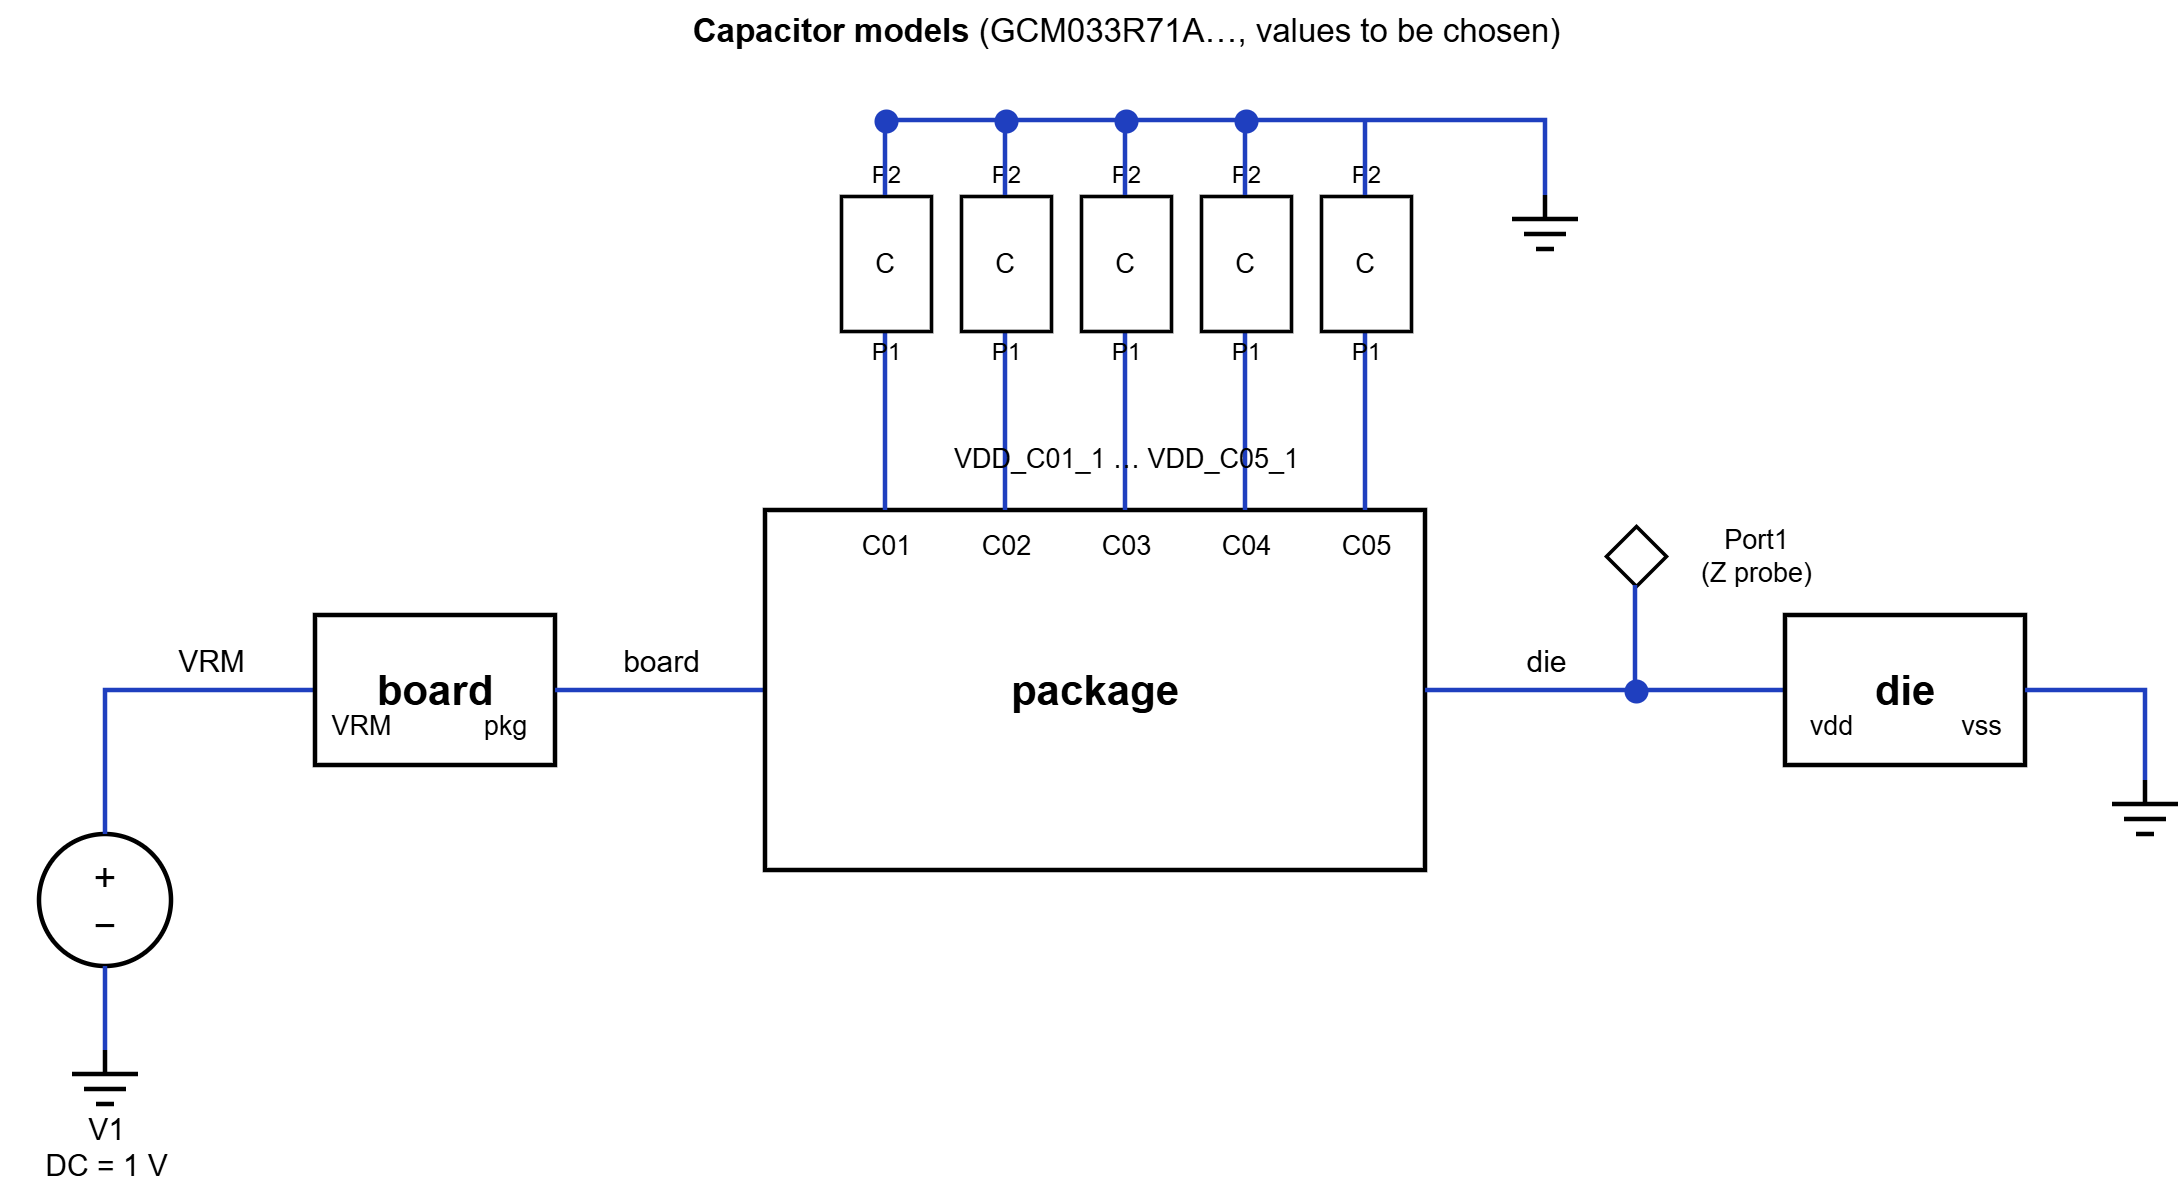

The diagram above was exported from draw.io. Its source (the exported page's mxGraphModel, read from the mxfile embedded in the PNG):
<mxGraphModel dx="1226" dy="804" grid="0" gridSize="10" guides="1" tooltips="1" connect="1" arrows="1" fold="1" page="0" pageScale="1" pageWidth="827" pageHeight="1169" math="0" shadow="0">
  <root>
    <mxCell id="0" />
    <mxCell id="1" parent="0" />
    <mxCell id="jMSSx8PJGJTYqMfEPC1b-1" parent="1" style="ellipse;whiteSpace=wrap;html=1;fillColor=#FFFFFF;strokeWidth=1.5;fontSize=13;" value="+&lt;br&gt;&amp;#8722;" vertex="1">
      <mxGeometry height="44" width="44" x="58" y="308" as="geometry" />
    </mxCell>
    <mxCell id="jMSSx8PJGJTYqMfEPC1b-2" edge="1" parent="1" style="endArrow=none;html=1;rounded=0;strokeWidth=1.5;strokeColor=#1F3FBF;">
      <mxGeometry relative="1" as="geometry">
        <Array as="points">
          <mxPoint x="80" y="260" />
        </Array>
        <mxPoint x="80" y="308" as="sourcePoint" />
        <mxPoint x="150" y="260" as="targetPoint" />
      </mxGeometry>
    </mxCell>
    <mxCell id="jMSSx8PJGJTYqMfEPC1b-3" edge="1" parent="1" style="endArrow=none;html=1;rounded=0;strokeWidth=1.5;strokeColor=#1F3FBF;">
      <mxGeometry relative="1" as="geometry">
        <mxPoint x="80" y="352" as="sourcePoint" />
        <mxPoint x="80" y="380" as="targetPoint" />
      </mxGeometry>
    </mxCell>
    <mxCell id="jMSSx8PJGJTYqMfEPC1b-4" edge="1" parent="1" style="endArrow=none;html=1;strokeWidth=1.5;">
      <mxGeometry relative="1" as="geometry">
        <mxPoint x="80" y="380" as="sourcePoint" />
        <mxPoint x="80" y="388" as="targetPoint" />
      </mxGeometry>
    </mxCell>
    <mxCell id="jMSSx8PJGJTYqMfEPC1b-5" edge="1" parent="1" style="endArrow=none;html=1;strokeWidth=1.5;">
      <mxGeometry relative="1" as="geometry">
        <mxPoint x="69" y="388" as="sourcePoint" />
        <mxPoint x="91" y="388" as="targetPoint" />
      </mxGeometry>
    </mxCell>
    <mxCell id="jMSSx8PJGJTYqMfEPC1b-6" edge="1" parent="1" style="endArrow=none;html=1;strokeWidth=1.5;">
      <mxGeometry relative="1" as="geometry">
        <mxPoint x="73" y="393" as="sourcePoint" />
        <mxPoint x="87" y="393" as="targetPoint" />
      </mxGeometry>
    </mxCell>
    <mxCell id="jMSSx8PJGJTYqMfEPC1b-7" edge="1" parent="1" style="endArrow=none;html=1;strokeWidth=1.5;">
      <mxGeometry relative="1" as="geometry">
        <mxPoint x="77" y="398" as="sourcePoint" />
        <mxPoint x="83" y="398" as="targetPoint" />
      </mxGeometry>
    </mxCell>
    <mxCell id="jMSSx8PJGJTYqMfEPC1b-8" parent="1" style="text;html=1;align=center;verticalAlign=middle;fontSize=10;strokeColor=none;fillColor=none;" value="V1&lt;br&gt;DC = 1 V" vertex="1">
      <mxGeometry height="30" width="70" x="45" y="397" as="geometry" />
    </mxCell>
    <mxCell id="jMSSx8PJGJTYqMfEPC1b-9" parent="1" style="text;html=1;align=center;verticalAlign=middle;fontSize=10;strokeColor=none;fillColor=none;" value="VRM" vertex="1">
      <mxGeometry height="16" width="50" x="90" y="242" as="geometry" />
    </mxCell>
    <mxCell id="jMSSx8PJGJTYqMfEPC1b-10" parent="1" style="rounded=0;whiteSpace=wrap;html=1;fillColor=#FFFFFF;strokeColor=#000000;strokeWidth=1.5;fontSize=14;fontStyle=1;" value="board" vertex="1">
      <mxGeometry height="50" width="80" x="150" y="235" as="geometry" />
    </mxCell>
    <mxCell id="jMSSx8PJGJTYqMfEPC1b-11" parent="1" style="text;html=1;align=center;verticalAlign=middle;fontSize=9;strokeColor=none;fillColor=none;" value="&lt;span style=&quot;font-size:9px;font-weight:normal&quot;&gt;VRM&lt;/span&gt;" vertex="1">
      <mxGeometry height="12" width="30" x="150" y="266" as="geometry" />
    </mxCell>
    <mxCell id="jMSSx8PJGJTYqMfEPC1b-12" parent="1" style="text;html=1;align=center;verticalAlign=middle;fontSize=9;strokeColor=none;fillColor=none;" value="&lt;span style=&quot;font-size:9px;font-weight:normal&quot;&gt;pkg&lt;/span&gt;" vertex="1">
      <mxGeometry height="12" width="30" x="198" y="266" as="geometry" />
    </mxCell>
    <mxCell id="jMSSx8PJGJTYqMfEPC1b-13" edge="1" parent="1" style="endArrow=none;html=1;rounded=0;strokeWidth=1.5;strokeColor=#1F3FBF;">
      <mxGeometry relative="1" as="geometry">
        <mxPoint x="230" y="260" as="sourcePoint" />
        <mxPoint x="300" y="260" as="targetPoint" />
      </mxGeometry>
    </mxCell>
    <mxCell id="jMSSx8PJGJTYqMfEPC1b-14" parent="1" style="text;html=1;align=center;verticalAlign=middle;fontSize=10;strokeColor=none;fillColor=none;" value="board" vertex="1">
      <mxGeometry height="16" width="50" x="240" y="242" as="geometry" />
    </mxCell>
    <mxCell id="jMSSx8PJGJTYqMfEPC1b-15" parent="1" style="rounded=0;whiteSpace=wrap;html=1;fillColor=#FFFFFF;strokeColor=#000000;strokeWidth=1.5;fontSize=14;fontStyle=1;" value="package" vertex="1">
      <mxGeometry height="120" width="220" x="300" y="200" as="geometry" />
    </mxCell>
    <mxCell id="jMSSx8PJGJTYqMfEPC1b-16" parent="1" style="text;html=1;align=center;verticalAlign=middle;fontSize=9;strokeColor=none;fillColor=none;" value="&lt;span style=&quot;font-size:9px;font-weight:normal&quot;&gt;C01&lt;/span&gt;" vertex="1">
      <mxGeometry height="12" width="34" x="323" y="206" as="geometry" />
    </mxCell>
    <mxCell id="jMSSx8PJGJTYqMfEPC1b-17" edge="1" parent="1" style="endArrow=none;html=1;rounded=0;strokeWidth=1.5;strokeColor=#1F3FBF;">
      <mxGeometry relative="1" as="geometry">
        <mxPoint x="340" y="200" as="sourcePoint" />
        <mxPoint x="340" y="140" as="targetPoint" />
      </mxGeometry>
    </mxCell>
    <mxCell id="jMSSx8PJGJTYqMfEPC1b-18" parent="1" style="rounded=0;whiteSpace=wrap;html=1;fillColor=#FFFFFF;strokeColor=#000000;strokeWidth=1.2;fontSize=9;" value="C" vertex="1">
      <mxGeometry height="45" width="30" x="325" y="95" as="geometry" />
    </mxCell>
    <mxCell id="jMSSx8PJGJTYqMfEPC1b-19" parent="1" style="text;html=1;align=center;verticalAlign=middle;fontSize=8;strokeColor=none;fillColor=none;" value="&lt;span style=&quot;font-size:8px&quot;&gt;P1&lt;/span&gt;" vertex="1">
      <mxGeometry height="10" width="20" x="330" y="142" as="geometry" />
    </mxCell>
    <mxCell id="jMSSx8PJGJTYqMfEPC1b-20" parent="1" style="text;html=1;align=center;verticalAlign=middle;fontSize=8;strokeColor=none;fillColor=none;" value="&lt;span style=&quot;font-size:8px&quot;&gt;P2&lt;/span&gt;" vertex="1">
      <mxGeometry height="10" width="20" x="330" y="83" as="geometry" />
    </mxCell>
    <mxCell id="jMSSx8PJGJTYqMfEPC1b-21" edge="1" parent="1" style="endArrow=none;html=1;rounded=0;strokeWidth=1.5;strokeColor=#1F3FBF;">
      <mxGeometry relative="1" as="geometry">
        <mxPoint x="340" y="95" as="sourcePoint" />
        <mxPoint x="340" y="70" as="targetPoint" />
      </mxGeometry>
    </mxCell>
    <mxCell id="jMSSx8PJGJTYqMfEPC1b-22" parent="1" style="text;html=1;align=center;verticalAlign=middle;fontSize=9;strokeColor=none;fillColor=none;" value="&lt;span style=&quot;font-size:9px;font-weight:normal&quot;&gt;C02&lt;/span&gt;" vertex="1">
      <mxGeometry height="12" width="34" x="363" y="206" as="geometry" />
    </mxCell>
    <mxCell id="jMSSx8PJGJTYqMfEPC1b-23" edge="1" parent="1" style="endArrow=none;html=1;rounded=0;strokeWidth=1.5;strokeColor=#1F3FBF;">
      <mxGeometry relative="1" as="geometry">
        <mxPoint x="380" y="200" as="sourcePoint" />
        <mxPoint x="380" y="140" as="targetPoint" />
      </mxGeometry>
    </mxCell>
    <mxCell id="jMSSx8PJGJTYqMfEPC1b-24" parent="1" style="rounded=0;whiteSpace=wrap;html=1;fillColor=#FFFFFF;strokeColor=#000000;strokeWidth=1.2;fontSize=9;" value="C" vertex="1">
      <mxGeometry height="45" width="30" x="365" y="95" as="geometry" />
    </mxCell>
    <mxCell id="jMSSx8PJGJTYqMfEPC1b-25" parent="1" style="text;html=1;align=center;verticalAlign=middle;fontSize=8;strokeColor=none;fillColor=none;" value="&lt;span style=&quot;font-size:8px&quot;&gt;P1&lt;/span&gt;" vertex="1">
      <mxGeometry height="10" width="20" x="370" y="142" as="geometry" />
    </mxCell>
    <mxCell id="jMSSx8PJGJTYqMfEPC1b-26" parent="1" style="text;html=1;align=center;verticalAlign=middle;fontSize=8;strokeColor=none;fillColor=none;" value="&lt;span style=&quot;font-size:8px&quot;&gt;P2&lt;/span&gt;" vertex="1">
      <mxGeometry height="10" width="20" x="370" y="83" as="geometry" />
    </mxCell>
    <mxCell id="jMSSx8PJGJTYqMfEPC1b-27" edge="1" parent="1" style="endArrow=none;html=1;rounded=0;strokeWidth=1.5;strokeColor=#1F3FBF;">
      <mxGeometry relative="1" as="geometry">
        <mxPoint x="380" y="95" as="sourcePoint" />
        <mxPoint x="380" y="70" as="targetPoint" />
      </mxGeometry>
    </mxCell>
    <mxCell id="jMSSx8PJGJTYqMfEPC1b-28" parent="1" style="text;html=1;align=center;verticalAlign=middle;fontSize=9;strokeColor=none;fillColor=none;" value="&lt;span style=&quot;font-size:9px;font-weight:normal&quot;&gt;C03&lt;/span&gt;" vertex="1">
      <mxGeometry height="12" width="34" x="403" y="206" as="geometry" />
    </mxCell>
    <mxCell id="jMSSx8PJGJTYqMfEPC1b-29" edge="1" parent="1" style="endArrow=none;html=1;rounded=0;strokeWidth=1.5;strokeColor=#1F3FBF;">
      <mxGeometry relative="1" as="geometry">
        <mxPoint x="420" y="200" as="sourcePoint" />
        <mxPoint x="420" y="140" as="targetPoint" />
      </mxGeometry>
    </mxCell>
    <mxCell id="jMSSx8PJGJTYqMfEPC1b-30" parent="1" style="rounded=0;whiteSpace=wrap;html=1;fillColor=#FFFFFF;strokeColor=#000000;strokeWidth=1.2;fontSize=9;" value="C" vertex="1">
      <mxGeometry height="45" width="30" x="405" y="95" as="geometry" />
    </mxCell>
    <mxCell id="jMSSx8PJGJTYqMfEPC1b-31" parent="1" style="text;html=1;align=center;verticalAlign=middle;fontSize=8;strokeColor=none;fillColor=none;" value="&lt;span style=&quot;font-size:8px&quot;&gt;P1&lt;/span&gt;" vertex="1">
      <mxGeometry height="10" width="20" x="410" y="142" as="geometry" />
    </mxCell>
    <mxCell id="jMSSx8PJGJTYqMfEPC1b-32" parent="1" style="text;html=1;align=center;verticalAlign=middle;fontSize=8;strokeColor=none;fillColor=none;" value="&lt;span style=&quot;font-size:8px&quot;&gt;P2&lt;/span&gt;" vertex="1">
      <mxGeometry height="10" width="20" x="410" y="83" as="geometry" />
    </mxCell>
    <mxCell id="jMSSx8PJGJTYqMfEPC1b-33" edge="1" parent="1" style="endArrow=none;html=1;rounded=0;strokeWidth=1.5;strokeColor=#1F3FBF;">
      <mxGeometry relative="1" as="geometry">
        <mxPoint x="420" y="95" as="sourcePoint" />
        <mxPoint x="420" y="70" as="targetPoint" />
      </mxGeometry>
    </mxCell>
    <mxCell id="jMSSx8PJGJTYqMfEPC1b-34" parent="1" style="text;html=1;align=center;verticalAlign=middle;fontSize=9;strokeColor=none;fillColor=none;" value="&lt;span style=&quot;font-size:9px;font-weight:normal&quot;&gt;C04&lt;/span&gt;" vertex="1">
      <mxGeometry height="12" width="34" x="443" y="206" as="geometry" />
    </mxCell>
    <mxCell id="jMSSx8PJGJTYqMfEPC1b-35" edge="1" parent="1" style="endArrow=none;html=1;rounded=0;strokeWidth=1.5;strokeColor=#1F3FBF;">
      <mxGeometry relative="1" as="geometry">
        <mxPoint x="460" y="200" as="sourcePoint" />
        <mxPoint x="460" y="140" as="targetPoint" />
      </mxGeometry>
    </mxCell>
    <mxCell id="jMSSx8PJGJTYqMfEPC1b-36" parent="1" style="rounded=0;whiteSpace=wrap;html=1;fillColor=#FFFFFF;strokeColor=#000000;strokeWidth=1.2;fontSize=9;" value="C" vertex="1">
      <mxGeometry height="45" width="30" x="445" y="95" as="geometry" />
    </mxCell>
    <mxCell id="jMSSx8PJGJTYqMfEPC1b-37" parent="1" style="text;html=1;align=center;verticalAlign=middle;fontSize=8;strokeColor=none;fillColor=none;" value="&lt;span style=&quot;font-size:8px&quot;&gt;P1&lt;/span&gt;" vertex="1">
      <mxGeometry height="10" width="20" x="450" y="142" as="geometry" />
    </mxCell>
    <mxCell id="jMSSx8PJGJTYqMfEPC1b-38" parent="1" style="text;html=1;align=center;verticalAlign=middle;fontSize=8;strokeColor=none;fillColor=none;" value="&lt;span style=&quot;font-size:8px&quot;&gt;P2&lt;/span&gt;" vertex="1">
      <mxGeometry height="10" width="20" x="450" y="83" as="geometry" />
    </mxCell>
    <mxCell id="jMSSx8PJGJTYqMfEPC1b-39" edge="1" parent="1" style="endArrow=none;html=1;rounded=0;strokeWidth=1.5;strokeColor=#1F3FBF;">
      <mxGeometry relative="1" as="geometry">
        <mxPoint x="460" y="95" as="sourcePoint" />
        <mxPoint x="460" y="70" as="targetPoint" />
      </mxGeometry>
    </mxCell>
    <mxCell id="jMSSx8PJGJTYqMfEPC1b-40" parent="1" style="text;html=1;align=center;verticalAlign=middle;fontSize=9;strokeColor=none;fillColor=none;" value="&lt;span style=&quot;font-size:9px;font-weight:normal&quot;&gt;C05&lt;/span&gt;" vertex="1">
      <mxGeometry height="12" width="34" x="483" y="206" as="geometry" />
    </mxCell>
    <mxCell id="jMSSx8PJGJTYqMfEPC1b-41" edge="1" parent="1" style="endArrow=none;html=1;rounded=0;strokeWidth=1.5;strokeColor=#1F3FBF;">
      <mxGeometry relative="1" as="geometry">
        <mxPoint x="500" y="200" as="sourcePoint" />
        <mxPoint x="500" y="140" as="targetPoint" />
      </mxGeometry>
    </mxCell>
    <mxCell id="jMSSx8PJGJTYqMfEPC1b-42" parent="1" style="rounded=0;whiteSpace=wrap;html=1;fillColor=#FFFFFF;strokeColor=#000000;strokeWidth=1.2;fontSize=9;" value="C" vertex="1">
      <mxGeometry height="45" width="30" x="485" y="95" as="geometry" />
    </mxCell>
    <mxCell id="jMSSx8PJGJTYqMfEPC1b-43" parent="1" style="text;html=1;align=center;verticalAlign=middle;fontSize=8;strokeColor=none;fillColor=none;" value="&lt;span style=&quot;font-size:8px&quot;&gt;P1&lt;/span&gt;" vertex="1">
      <mxGeometry height="10" width="20" x="490" y="142" as="geometry" />
    </mxCell>
    <mxCell id="jMSSx8PJGJTYqMfEPC1b-44" parent="1" style="text;html=1;align=center;verticalAlign=middle;fontSize=8;strokeColor=none;fillColor=none;" value="&lt;span style=&quot;font-size:8px&quot;&gt;P2&lt;/span&gt;" vertex="1">
      <mxGeometry height="10" width="20" x="490" y="83" as="geometry" />
    </mxCell>
    <mxCell id="jMSSx8PJGJTYqMfEPC1b-45" edge="1" parent="1" style="endArrow=none;html=1;rounded=0;strokeWidth=1.5;strokeColor=#1F3FBF;">
      <mxGeometry relative="1" as="geometry">
        <mxPoint x="500" y="95" as="sourcePoint" />
        <mxPoint x="500" y="70" as="targetPoint" />
      </mxGeometry>
    </mxCell>
    <mxCell id="jMSSx8PJGJTYqMfEPC1b-46" parent="1" style="text;html=1;align=center;verticalAlign=middle;fontSize=9;strokeColor=none;fillColor=none;" value="&lt;span style=&quot;font-size:9px&quot;&gt;VDD_C01_1 &amp;#8230; VDD_C05_1&lt;/span&gt;" vertex="1">
      <mxGeometry height="14" width="160" x="340" y="176" as="geometry" />
    </mxCell>
    <mxCell id="jMSSx8PJGJTYqMfEPC1b-47" edge="1" parent="1" style="endArrow=none;html=1;rounded=0;strokeWidth=1.5;strokeColor=#1F3FBF;">
      <mxGeometry relative="1" as="geometry">
        <Array as="points">
          <mxPoint x="560" y="70" />
        </Array>
        <mxPoint x="340" y="70" as="sourcePoint" />
        <mxPoint x="560" y="95" as="targetPoint" />
      </mxGeometry>
    </mxCell>
    <mxCell id="jMSSx8PJGJTYqMfEPC1b-48" edge="1" parent="1" style="endArrow=none;html=1;strokeWidth=1.5;">
      <mxGeometry relative="1" as="geometry">
        <mxPoint x="560" y="95" as="sourcePoint" />
        <mxPoint x="560" y="103" as="targetPoint" />
      </mxGeometry>
    </mxCell>
    <mxCell id="jMSSx8PJGJTYqMfEPC1b-49" edge="1" parent="1" style="endArrow=none;html=1;strokeWidth=1.5;">
      <mxGeometry relative="1" as="geometry">
        <mxPoint x="549" y="103" as="sourcePoint" />
        <mxPoint x="571" y="103" as="targetPoint" />
      </mxGeometry>
    </mxCell>
    <mxCell id="jMSSx8PJGJTYqMfEPC1b-50" edge="1" parent="1" style="endArrow=none;html=1;strokeWidth=1.5;">
      <mxGeometry relative="1" as="geometry">
        <mxPoint x="553" y="108" as="sourcePoint" />
        <mxPoint x="567" y="108" as="targetPoint" />
      </mxGeometry>
    </mxCell>
    <mxCell id="jMSSx8PJGJTYqMfEPC1b-51" edge="1" parent="1" style="endArrow=none;html=1;strokeWidth=1.5;">
      <mxGeometry relative="1" as="geometry">
        <mxPoint x="557" y="113" as="sourcePoint" />
        <mxPoint x="563" y="113" as="targetPoint" />
      </mxGeometry>
    </mxCell>
    <mxCell id="jMSSx8PJGJTYqMfEPC1b-52" parent="1" style="ellipse;html=1;fillColor=#1F3FBF;strokeColor=#1F3FBF;" value="" vertex="1">
      <mxGeometry height="7" width="7" x="336.5" y="66.5" as="geometry" />
    </mxCell>
    <mxCell id="jMSSx8PJGJTYqMfEPC1b-53" parent="1" style="ellipse;html=1;fillColor=#1F3FBF;strokeColor=#1F3FBF;" value="" vertex="1">
      <mxGeometry height="7" width="7" x="376.5" y="66.5" as="geometry" />
    </mxCell>
    <mxCell id="jMSSx8PJGJTYqMfEPC1b-54" parent="1" style="ellipse;html=1;fillColor=#1F3FBF;strokeColor=#1F3FBF;" value="" vertex="1">
      <mxGeometry height="7" width="7" x="416.5" y="66.5" as="geometry" />
    </mxCell>
    <mxCell id="jMSSx8PJGJTYqMfEPC1b-55" parent="1" style="ellipse;html=1;fillColor=#1F3FBF;strokeColor=#1F3FBF;" value="" vertex="1">
      <mxGeometry height="7" width="7" x="456.5" y="66.5" as="geometry" />
    </mxCell>
    <mxCell id="jMSSx8PJGJTYqMfEPC1b-56" parent="1" style="text;html=1;align=center;verticalAlign=middle;fontSize=11;strokeColor=none;fillColor=none;" value="&lt;b&gt;Capacitor models&lt;/b&gt; (GCM033R71A&amp;#8230;, values to be chosen)" vertex="1">
      <mxGeometry height="20" width="320" x="260" y="30" as="geometry" />
    </mxCell>
    <mxCell id="jMSSx8PJGJTYqMfEPC1b-57" edge="1" parent="1" style="endArrow=none;html=1;rounded=0;strokeWidth=1.5;strokeColor=#1F3FBF;">
      <mxGeometry relative="1" as="geometry">
        <mxPoint x="520" y="260" as="sourcePoint" />
        <mxPoint x="640" y="260" as="targetPoint" />
      </mxGeometry>
    </mxCell>
    <mxCell id="jMSSx8PJGJTYqMfEPC1b-58" parent="1" style="text;html=1;align=center;verticalAlign=middle;fontSize=10;strokeColor=none;fillColor=none;" value="die" vertex="1">
      <mxGeometry height="16" width="40" x="540" y="242" as="geometry" />
    </mxCell>
    <mxCell id="jMSSx8PJGJTYqMfEPC1b-59" parent="1" style="ellipse;html=1;fillColor=#1F3FBF;strokeColor=#1F3FBF;" value="" vertex="1">
      <mxGeometry height="7" width="7" x="586.5" y="256.5" as="geometry" />
    </mxCell>
    <mxCell id="jMSSx8PJGJTYqMfEPC1b-60" parent="1" style="rhombus;whiteSpace=wrap;html=1;fillColor=#FFFFFF;strokeColor=#000000;strokeWidth=1.2;" value="" vertex="1">
      <mxGeometry height="20" width="20" x="580" y="205" as="geometry" />
    </mxCell>
    <mxCell id="jMSSx8PJGJTYqMfEPC1b-61" edge="1" parent="1" style="endArrow=none;html=1;rounded=0;strokeWidth=1.5;strokeColor=#1F3FBF;">
      <mxGeometry relative="1" as="geometry">
        <mxPoint x="590" y="225" as="sourcePoint" />
        <mxPoint x="590" y="260" as="targetPoint" />
      </mxGeometry>
    </mxCell>
    <mxCell id="jMSSx8PJGJTYqMfEPC1b-62" parent="1" style="text;html=1;align=center;verticalAlign=middle;fontSize=9;strokeColor=none;fillColor=none;" value="Port1&lt;br&gt;(Z probe)" vertex="1">
      <mxGeometry height="26" width="60" x="600" y="202" as="geometry" />
    </mxCell>
    <mxCell id="jMSSx8PJGJTYqMfEPC1b-63" parent="1" style="rounded=0;whiteSpace=wrap;html=1;fillColor=#FFFFFF;strokeColor=#000000;strokeWidth=1.5;fontSize=14;fontStyle=1;" value="die" vertex="1">
      <mxGeometry height="50" width="80" x="640" y="235" as="geometry" />
    </mxCell>
    <mxCell id="jMSSx8PJGJTYqMfEPC1b-64" parent="1" style="text;html=1;align=center;verticalAlign=middle;fontSize=9;strokeColor=none;fillColor=none;" value="&lt;span style=&quot;font-size:9px;font-weight:normal&quot;&gt;vdd&lt;/span&gt;" vertex="1">
      <mxGeometry height="12" width="30" x="640" y="266" as="geometry" />
    </mxCell>
    <mxCell id="jMSSx8PJGJTYqMfEPC1b-65" parent="1" style="text;html=1;align=center;verticalAlign=middle;fontSize=9;strokeColor=none;fillColor=none;" value="&lt;span style=&quot;font-size:9px;font-weight:normal&quot;&gt;vss&lt;/span&gt;" vertex="1">
      <mxGeometry height="12" width="30" x="690" y="266" as="geometry" />
    </mxCell>
    <mxCell id="jMSSx8PJGJTYqMfEPC1b-66" edge="1" parent="1" style="endArrow=none;html=1;rounded=0;strokeWidth=1.5;strokeColor=#1F3FBF;">
      <mxGeometry relative="1" as="geometry">
        <Array as="points">
          <mxPoint x="760" y="260" />
        </Array>
        <mxPoint x="720" y="260" as="sourcePoint" />
        <mxPoint x="760" y="290" as="targetPoint" />
      </mxGeometry>
    </mxCell>
    <mxCell id="jMSSx8PJGJTYqMfEPC1b-67" edge="1" parent="1" style="endArrow=none;html=1;strokeWidth=1.5;">
      <mxGeometry relative="1" as="geometry">
        <mxPoint x="760" y="290" as="sourcePoint" />
        <mxPoint x="760" y="298" as="targetPoint" />
      </mxGeometry>
    </mxCell>
    <mxCell id="jMSSx8PJGJTYqMfEPC1b-68" edge="1" parent="1" style="endArrow=none;html=1;strokeWidth=1.5;">
      <mxGeometry relative="1" as="geometry">
        <mxPoint x="749" y="298" as="sourcePoint" />
        <mxPoint x="771" y="298" as="targetPoint" />
      </mxGeometry>
    </mxCell>
    <mxCell id="jMSSx8PJGJTYqMfEPC1b-69" edge="1" parent="1" style="endArrow=none;html=1;strokeWidth=1.5;">
      <mxGeometry relative="1" as="geometry">
        <mxPoint x="753" y="303" as="sourcePoint" />
        <mxPoint x="767" y="303" as="targetPoint" />
      </mxGeometry>
    </mxCell>
    <mxCell id="jMSSx8PJGJTYqMfEPC1b-70" edge="1" parent="1" style="endArrow=none;html=1;strokeWidth=1.5;">
      <mxGeometry relative="1" as="geometry">
        <mxPoint x="757" y="308" as="sourcePoint" />
        <mxPoint x="763" y="308" as="targetPoint" />
      </mxGeometry>
    </mxCell>
  </root>
</mxGraphModel>